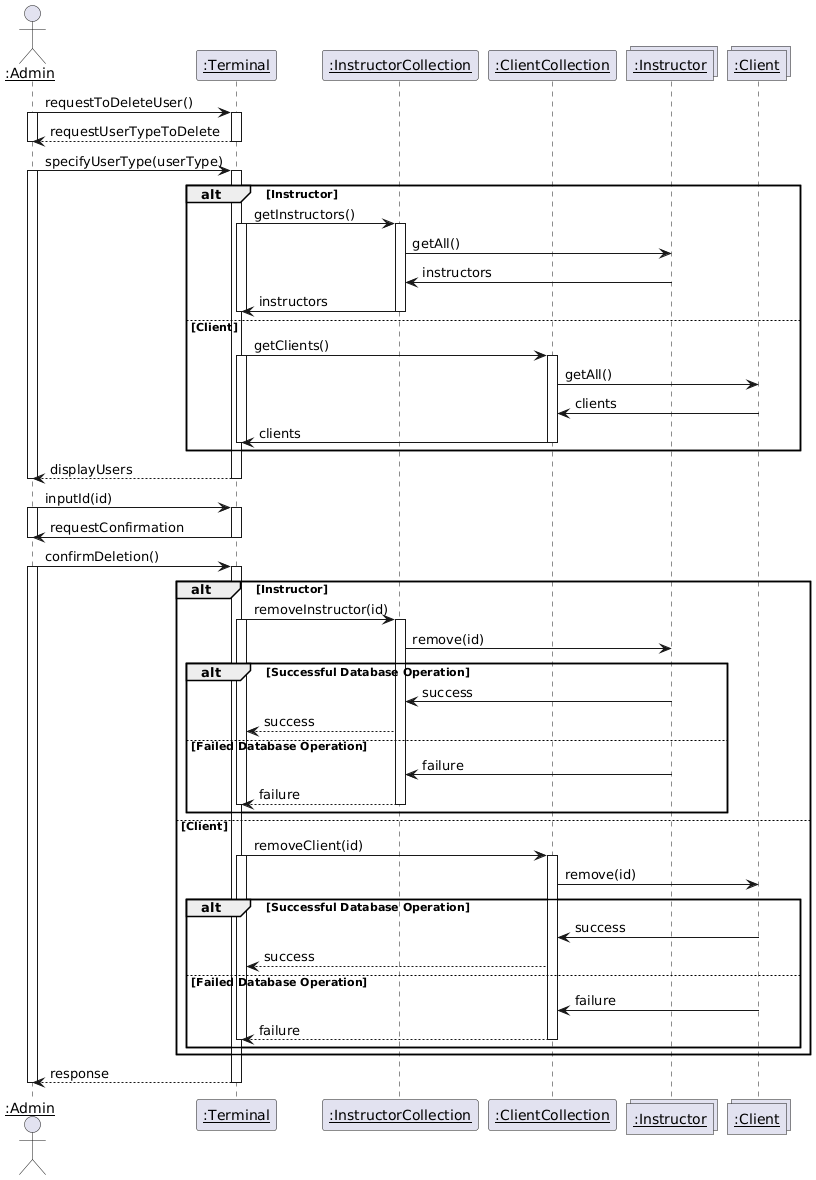

The diagram above was rendered by PlantUML. Its source (embedded in the PNG):
@startuml
actor "<u>:Admin" as admin
participant "<u>:Terminal" as terminal
participant "<u>:InstructorCollection" as instructorCollection
participant "<u>:ClientCollection" as clientCollection
collections "<u>:Instructor" as instructors
collections "<u>:Client" as clients

admin -> terminal : requestToDeleteUser()
activate terminal
activate admin
terminal --> admin : requestUserTypeToDelete
deactivate terminal
deactivate admin

admin -> terminal : specifyUserType(userType)
activate terminal
activate admin
alt Instructor
    terminal -> instructorCollection : getInstructors()
    activate terminal
    activate instructorCollection
    instructorCollection -> instructors : getAll()
    instructors -> instructorCollection : instructors
    instructorCollection -> terminal : instructors
    deactivate terminal
    deactivate instructorCollection
else Client
    terminal -> clientCollection : getClients()
    activate terminal
    activate clientCollection
    clientCollection -> clients : getAll()
    clients -> clientCollection : clients
    clientCollection -> terminal : clients
    deactivate terminal
    deactivate clientCollection
end
terminal --> admin : displayUsers
deactivate terminal
deactivate admin

admin -> terminal : inputId(id)
activate admin
activate terminal

terminal -> admin : requestConfirmation
deactivate admin
deactivate terminal

admin -> terminal : confirmDeletion()
activate admin
activate terminal

alt Instructor
    terminal -> instructorCollection : removeInstructor(id)
    activate terminal
    activate instructorCollection
    instructorCollection -> instructors : remove(id)
    alt Successful Database Operation
        instructors -> instructorCollection : success
        instructorCollection --> terminal : success
    else Failed Database Operation
        instructors -> instructorCollection : failure
        instructorCollection --> terminal : failure
    deactivate instructorCollection
    deactivate terminal
    end
else Client
    terminal -> clientCollection : removeClient(id)
    activate terminal
    activate clientCollection
    clientCollection -> clients : remove(id)
    alt Successful Database Operation
        clients -> clientCollection : success
        clientCollection --> terminal : success
    else Failed Database Operation
        clients -> clientCollection : failure
        clientCollection --> terminal : failure
    deactivate terminal
    deactivate clientCollection
    end
end

terminal --> admin : response
deactivate admin
deactivate terminal
@enduml